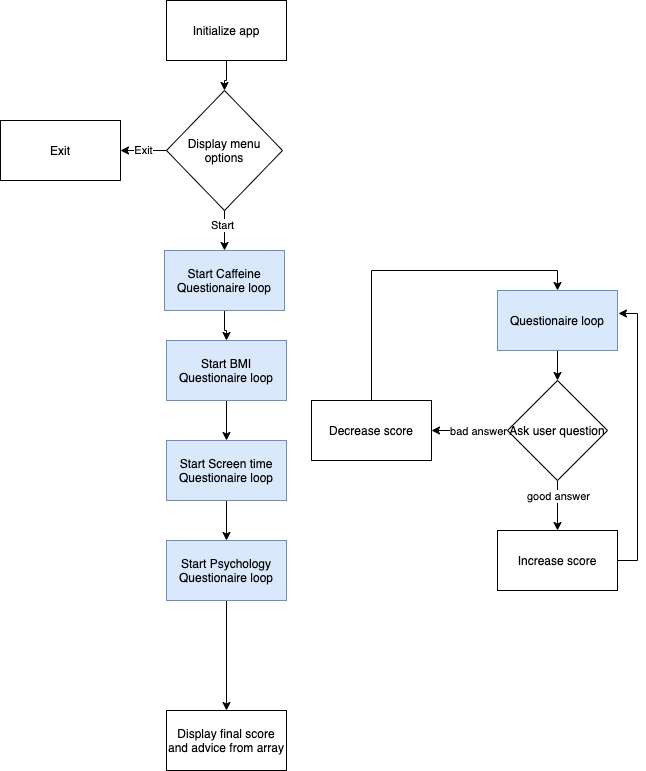

The diagram above was exported from draw.io. Its source (the exported page's mxGraphModel, read from the mxfile embedded in the PNG):
<mxGraphModel dx="946" dy="646" grid="1" gridSize="10" guides="1" tooltips="1" connect="1" arrows="1" fold="1" page="1" pageScale="1" pageWidth="827" pageHeight="1169" math="0" shadow="0">
  <root>
    <mxCell id="0" />
    <mxCell id="1" parent="0" />
    <mxCell id="0ymp5kv5WurHOxJlZBAe-5" style="edgeStyle=orthogonalEdgeStyle;rounded=0;orthogonalLoop=1;jettySize=auto;html=1;" edge="1" parent="1" source="0ymp5kv5WurHOxJlZBAe-1" target="0ymp5kv5WurHOxJlZBAe-2">
      <mxGeometry relative="1" as="geometry" />
    </mxCell>
    <mxCell id="0ymp5kv5WurHOxJlZBAe-1" value="Initialize app" style="rounded=0;whiteSpace=wrap;html=1;" vertex="1" parent="1">
      <mxGeometry x="356" y="30" width="120" height="60" as="geometry" />
    </mxCell>
    <mxCell id="0ymp5kv5WurHOxJlZBAe-6" style="edgeStyle=orthogonalEdgeStyle;rounded=0;orthogonalLoop=1;jettySize=auto;html=1;" edge="1" parent="1" source="0ymp5kv5WurHOxJlZBAe-2" target="0ymp5kv5WurHOxJlZBAe-4">
      <mxGeometry relative="1" as="geometry" />
    </mxCell>
    <mxCell id="0ymp5kv5WurHOxJlZBAe-8" value="Start" style="edgeLabel;html=1;align=center;verticalAlign=middle;resizable=0;points=[];" vertex="1" connectable="0" parent="0ymp5kv5WurHOxJlZBAe-6">
      <mxGeometry x="-0.3125" y="-3" relative="1" as="geometry">
        <mxPoint as="offset" />
      </mxGeometry>
    </mxCell>
    <mxCell id="0ymp5kv5WurHOxJlZBAe-7" value="Exit" style="edgeStyle=orthogonalEdgeStyle;rounded=0;orthogonalLoop=1;jettySize=auto;html=1;" edge="1" parent="1" source="0ymp5kv5WurHOxJlZBAe-2" target="0ymp5kv5WurHOxJlZBAe-3">
      <mxGeometry relative="1" as="geometry" />
    </mxCell>
    <mxCell id="0ymp5kv5WurHOxJlZBAe-2" value="Display menu options" style="rhombus;whiteSpace=wrap;html=1;" vertex="1" parent="1">
      <mxGeometry x="356" y="120" width="116" height="120" as="geometry" />
    </mxCell>
    <mxCell id="0ymp5kv5WurHOxJlZBAe-3" value="Exit" style="rounded=0;whiteSpace=wrap;html=1;" vertex="1" parent="1">
      <mxGeometry x="190" y="150" width="120" height="60" as="geometry" />
    </mxCell>
    <mxCell id="0ymp5kv5WurHOxJlZBAe-23" style="edgeStyle=orthogonalEdgeStyle;rounded=0;orthogonalLoop=1;jettySize=auto;html=1;" edge="1" parent="1" source="0ymp5kv5WurHOxJlZBAe-4" target="0ymp5kv5WurHOxJlZBAe-20">
      <mxGeometry relative="1" as="geometry" />
    </mxCell>
    <mxCell id="0ymp5kv5WurHOxJlZBAe-4" value="Start Caffeine Questionaire loop" style="rounded=0;whiteSpace=wrap;html=1;fillColor=#dae8fc;strokeColor=#6c8ebf;" vertex="1" parent="1">
      <mxGeometry x="354" y="280" width="120" height="60" as="geometry" />
    </mxCell>
    <mxCell id="0ymp5kv5WurHOxJlZBAe-13" style="edgeStyle=orthogonalEdgeStyle;rounded=0;orthogonalLoop=1;jettySize=auto;html=1;" edge="1" parent="1" source="0ymp5kv5WurHOxJlZBAe-9" target="0ymp5kv5WurHOxJlZBAe-10">
      <mxGeometry relative="1" as="geometry" />
    </mxCell>
    <mxCell id="0ymp5kv5WurHOxJlZBAe-9" value="Questionaire loop" style="rounded=0;whiteSpace=wrap;html=1;fillColor=#dae8fc;strokeColor=#6c8ebf;" vertex="1" parent="1">
      <mxGeometry x="687" y="320" width="120" height="60" as="geometry" />
    </mxCell>
    <mxCell id="0ymp5kv5WurHOxJlZBAe-14" style="edgeStyle=orthogonalEdgeStyle;rounded=0;orthogonalLoop=1;jettySize=auto;html=1;" edge="1" parent="1" source="0ymp5kv5WurHOxJlZBAe-10" target="0ymp5kv5WurHOxJlZBAe-11">
      <mxGeometry relative="1" as="geometry" />
    </mxCell>
    <mxCell id="0ymp5kv5WurHOxJlZBAe-16" value="good answer" style="edgeLabel;html=1;align=center;verticalAlign=middle;resizable=0;points=[];" vertex="1" connectable="0" parent="0ymp5kv5WurHOxJlZBAe-14">
      <mxGeometry x="-0.4" relative="1" as="geometry">
        <mxPoint as="offset" />
      </mxGeometry>
    </mxCell>
    <mxCell id="0ymp5kv5WurHOxJlZBAe-15" style="edgeStyle=orthogonalEdgeStyle;rounded=0;orthogonalLoop=1;jettySize=auto;html=1;" edge="1" parent="1" source="0ymp5kv5WurHOxJlZBAe-10" target="0ymp5kv5WurHOxJlZBAe-12">
      <mxGeometry relative="1" as="geometry" />
    </mxCell>
    <mxCell id="0ymp5kv5WurHOxJlZBAe-17" value="bad answer" style="edgeLabel;html=1;align=center;verticalAlign=middle;resizable=0;points=[];" vertex="1" connectable="0" parent="0ymp5kv5WurHOxJlZBAe-15">
      <mxGeometry x="-0.2" relative="1" as="geometry">
        <mxPoint as="offset" />
      </mxGeometry>
    </mxCell>
    <mxCell id="0ymp5kv5WurHOxJlZBAe-10" value="Ask user question" style="rhombus;whiteSpace=wrap;html=1;" vertex="1" parent="1">
      <mxGeometry x="697" y="410" width="100" height="100" as="geometry" />
    </mxCell>
    <mxCell id="0ymp5kv5WurHOxJlZBAe-19" style="edgeStyle=orthogonalEdgeStyle;rounded=0;orthogonalLoop=1;jettySize=auto;html=1;entryX=1.008;entryY=0.383;entryDx=0;entryDy=0;entryPerimeter=0;" edge="1" parent="1" source="0ymp5kv5WurHOxJlZBAe-11" target="0ymp5kv5WurHOxJlZBAe-9">
      <mxGeometry relative="1" as="geometry">
        <Array as="points">
          <mxPoint x="827" y="590" />
          <mxPoint x="827" y="343" />
        </Array>
      </mxGeometry>
    </mxCell>
    <mxCell id="0ymp5kv5WurHOxJlZBAe-11" value="Increase score" style="rounded=0;whiteSpace=wrap;html=1;" vertex="1" parent="1">
      <mxGeometry x="687" y="560" width="120" height="60" as="geometry" />
    </mxCell>
    <mxCell id="0ymp5kv5WurHOxJlZBAe-18" style="edgeStyle=orthogonalEdgeStyle;rounded=0;orthogonalLoop=1;jettySize=auto;html=1;entryX=0.5;entryY=0;entryDx=0;entryDy=0;" edge="1" parent="1" source="0ymp5kv5WurHOxJlZBAe-12" target="0ymp5kv5WurHOxJlZBAe-9">
      <mxGeometry relative="1" as="geometry">
        <Array as="points">
          <mxPoint x="561" y="300" />
          <mxPoint x="747" y="300" />
        </Array>
      </mxGeometry>
    </mxCell>
    <mxCell id="0ymp5kv5WurHOxJlZBAe-12" value="Decrease score" style="rounded=0;whiteSpace=wrap;html=1;" vertex="1" parent="1">
      <mxGeometry x="501" y="430" width="120" height="60" as="geometry" />
    </mxCell>
    <mxCell id="0ymp5kv5WurHOxJlZBAe-24" style="edgeStyle=orthogonalEdgeStyle;rounded=0;orthogonalLoop=1;jettySize=auto;html=1;" edge="1" parent="1" source="0ymp5kv5WurHOxJlZBAe-20" target="0ymp5kv5WurHOxJlZBAe-21">
      <mxGeometry relative="1" as="geometry" />
    </mxCell>
    <mxCell id="0ymp5kv5WurHOxJlZBAe-20" value="Start BMI Questionaire loop" style="rounded=0;whiteSpace=wrap;html=1;fillColor=#dae8fc;strokeColor=#6c8ebf;" vertex="1" parent="1">
      <mxGeometry x="356" y="370" width="120" height="60" as="geometry" />
    </mxCell>
    <mxCell id="0ymp5kv5WurHOxJlZBAe-25" style="edgeStyle=orthogonalEdgeStyle;rounded=0;orthogonalLoop=1;jettySize=auto;html=1;" edge="1" parent="1" source="0ymp5kv5WurHOxJlZBAe-21" target="0ymp5kv5WurHOxJlZBAe-22">
      <mxGeometry relative="1" as="geometry" />
    </mxCell>
    <mxCell id="0ymp5kv5WurHOxJlZBAe-21" value="Start Screen time Questionaire loop" style="rounded=0;whiteSpace=wrap;html=1;fillColor=#dae8fc;strokeColor=#6c8ebf;" vertex="1" parent="1">
      <mxGeometry x="356" y="470" width="120" height="60" as="geometry" />
    </mxCell>
    <mxCell id="0ymp5kv5WurHOxJlZBAe-27" style="edgeStyle=orthogonalEdgeStyle;rounded=0;orthogonalLoop=1;jettySize=auto;html=1;entryX=0.5;entryY=0;entryDx=0;entryDy=0;" edge="1" parent="1" source="0ymp5kv5WurHOxJlZBAe-22" target="0ymp5kv5WurHOxJlZBAe-26">
      <mxGeometry relative="1" as="geometry" />
    </mxCell>
    <mxCell id="0ymp5kv5WurHOxJlZBAe-22" value="Start Psychology Questionaire loop" style="rounded=0;whiteSpace=wrap;html=1;fillColor=#dae8fc;strokeColor=#6c8ebf;" vertex="1" parent="1">
      <mxGeometry x="356" y="570" width="120" height="60" as="geometry" />
    </mxCell>
    <mxCell id="0ymp5kv5WurHOxJlZBAe-26" value="Display final score and advice from array" style="rounded=0;whiteSpace=wrap;html=1;" vertex="1" parent="1">
      <mxGeometry x="356" y="740" width="120" height="60" as="geometry" />
    </mxCell>
  </root>
</mxGraphModel>